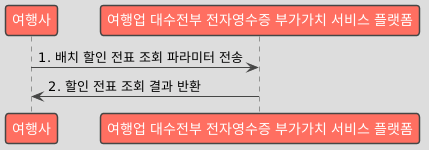

The diagram above was rendered by PlantUML. Its source (embedded in the PNG):
@startuml
!theme toy

participant "여행사" as Business
participant "여행업 대수전부 전자영수증 부가가치 서비스 플랫폼" as Platform

Business -> Platform : 1. 배치 할인 전표 조회 파라미터 전송
Platform -> Business : 2. 할인 전표 조회 결과 반환
@enduml